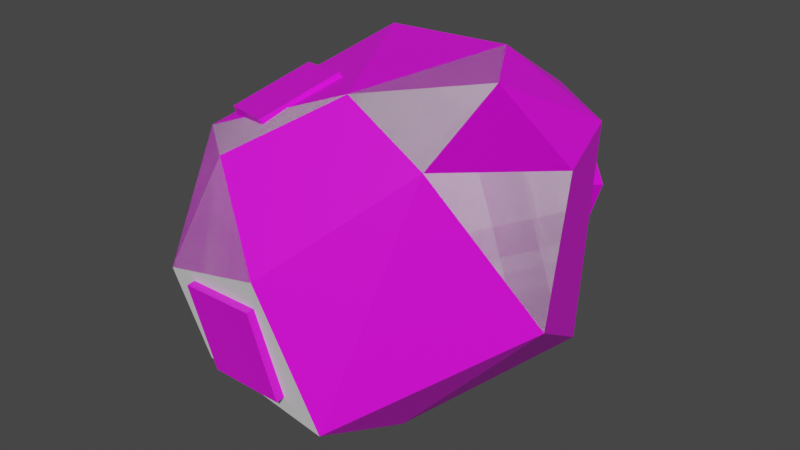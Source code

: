 # Source: Model_0.blend  (saved by Blender 2.93.21; exported with 4.5.12 LTS)
import bpy
from mathutils import Matrix  # noqa: F401  (used for matrix-valued properties, if any)

bpy.ops.wm.read_factory_settings(use_empty=True)
scene = bpy.context.scene
scene.name = 'Scene'

# ---- images (referenced by path relative to the original .blend; pixels are not part of the script)
import os
ASSET_DIR = os.environ.get("B2B_ASSET_DIR", "")  # directory of the original .blend (textures are referenced by path, not embedded)
HERE = os.path.dirname(os.path.abspath(__file__))  # packed textures are extracted next to this script under _unpacked/

def load_image(name, relpath, width, height, colorspace="sRGB"):
    """Load a texture the original file referenced (path relative to the .blend, or extracted next to this script)."""
    p = next((c for c in (os.path.join(HERE, relpath), os.path.join(ASSET_DIR, relpath)) if relpath and os.path.exists(c)), "")
    if p:
        img = bpy.data.images.load(p, check_existing=True)
        img.name = name
    else:  # same state as the original file: an image datablock whose file is absent (Cycles renders it pink)
        img = bpy.data.images.new(name, width, height)
        img.source = "FILE"
        img.filepath = "//" + (relpath or name)
    img.colorspace_settings.name = colorspace
    return img
img_rock_texture_png = load_image('Rock_Texture.png', 'Rock_Texture.png', 1024, 1024, 'sRGB')
img_bauxite_texture_png = load_image('Bauxite_Texture.png', 'Bauxite_Texture.png', 1024, 1024, 'sRGB')

# ---- materials (node trees are filled in below, after node groups)
mat_material_0 = bpy.data.materials.new('Material_0')
mat_material_0.use_backface_culling = True
mat_material_0.use_transparent_shadow = False
mat_material_1 = bpy.data.materials.new('Material_1')
mat_material_1.alpha_threshold = 0.0
mat_material_1.use_backface_culling = True
mat_material_1.use_transparent_shadow = False
mat_material_1.line_color = (0.0, 0.0, 0.0, 1.0)

# ---- material node trees
mat_material_0.use_nodes = True; mat_material_0.node_tree.nodes.clear()
_N = mat_material_0.node_tree.nodes; _L = mat_material_0.node_tree.links
n0 = _N.new('ShaderNodeBsdfPrincipled'); n0.name = 'Principled BSDF'; n0.location = (10, 300)
n0.distribution = 'GGX'
n0.subsurface_method = 'BURLEY'
n0.inputs[3].default_value = 1.45
n0.inputs[27].default_value = (0.0, 0.0, 0.0, 1.0)
n0.inputs[28].default_value = 1.0
n1 = _N.new('ShaderNodeOutputMaterial'); n1.name = 'Material Output'; n1.location = (300, 300)
n2 = _N.new('ShaderNodeTexImage'); n2.name = 'Image Texture'; n2.location = (-280, 275)
n2.image = img_rock_texture_png
_L.new(n0.outputs[0], n1.inputs[0])
_L.new(n2.outputs[0], n0.inputs[0])
n1.is_active_output = True
mat_material_1.use_nodes = True; mat_material_1.node_tree.nodes.clear()
_N = mat_material_1.node_tree.nodes; _L = mat_material_1.node_tree.links
n0 = _N.new('ShaderNodeOutputMaterial'); n0.name = 'Material Output'; n0.location = (300, 300)
n1 = _N.new('ShaderNodeBsdfPrincipled'); n1.name = 'Principled BSDF'; n1.location = (10, 300)
n1.distribution = 'GGX'
n1.subsurface_method = 'BURLEY'
n1.inputs[2].default_value = 0.4
n1.inputs[3].default_value = 1.45
n1.inputs[27].default_value = (0.0, 0.0, 0.0, 1.0)
n1.inputs[28].default_value = 1.0
n2 = _N.new('ShaderNodeTexImage'); n2.name = 'Image Texture'; n2.location = (-280, 275)
n2.image = img_bauxite_texture_png
_L.new(n1.outputs[0], n0.inputs[0])
_L.new(n2.outputs[0], n1.inputs[0])
n0.is_active_output = True

# ---- world
world_world = bpy.data.worlds.new('World'); scene.world = world_world
world_world.use_nodes = True; world_world.node_tree.nodes.clear()
_N = world_world.node_tree.nodes; _L = world_world.node_tree.links
n0 = _N.new('ShaderNodeOutputWorld'); n0.name = 'World Output'; n0.location = (300, 300)
n1 = _N.new('ShaderNodeBackground'); n1.name = 'Background'; n1.location = (10, 300)
n1.inputs[0].default_value = (0.05088, 0.05088, 0.05088, 1.0)
_L.new(n1.outputs[0], n0.inputs[0])
n0.is_active_output = True
world_world.color = (0.05088, 0.05088, 0.05088)
world_world.use_sun_shadow = False
world_world.sun_shadow_jitter_overblur = 0.0

# ---- meshes
me_icosphere = bpy.data.meshes.new('Icosphere')
me_icosphere.from_pydata([(-0.3287, -0.5542, -0.3647), (-0.5975, 0.04111, -0.3087), (0.4986, 0.2334, -0.338), (-0.51, -0.3222, 0.2987), (-0.5501, 0.3991, 0.3082), (0.1646, 0.6007, 0.34), (0.5894, -0.006858, 0.3504), (0.08865, -0.353, 0.5499), (-0.2231, -0.3234, -0.5435), (0.1965, -0.2512, -0.5435), (0.1891, -0.6123, -0.3801), (-0.2245, 0.3268, -0.5435), (-0.4077, 0.4289, -0.2309), (0.1245, 0.5253, -0.378), (0.6458, -0.1888, -0.05612), (-0.6225, -0.2627, 0.009969), (-0.4187, -0.5987, -0.05419), (-0.05626, 0.6295, -0.03066), (0.3826, -0.396, 0.4185), (-0.2238, -0.5446, 0.3488), (0.47, 0.3473, 0.3552), (0.08865, -0.353, 0.5499), (0.3305, 0.0001238, 0.5398), (-0.2855, 0.2834, 0.5256), (0.1438, 0.3063, 0.5351), (0.01913, -0.6783, 0.08759)], [], [(10, 0, 8), (3, 23, 4), (5, 20, 2), (19, 7, 3), (18, 19, 25), (20, 6, 14), (15, 3, 4), (16, 3, 15), (17, 11, 12), (11, 8, 1), (23, 24, 5), (22, 6, 20), (18, 22, 21), (24, 23, 7), (18, 14, 6), (2, 9, 11), (16, 0, 10), (1, 0, 16), (14, 9, 2), (11, 9, 8), (9, 10, 8), (3, 7, 23), (19, 21, 7), (21, 19, 18), (16, 10, 25), (16, 19, 3), (12, 4, 17), (17, 13, 11), (12, 11, 1), (4, 5, 17), (4, 23, 5), (5, 24, 20), (24, 22, 20), (18, 6, 22), (7, 21, 22), (22, 24, 7), (2, 13, 5), (13, 17, 5), (4, 12, 1), (18, 10, 14), (13, 2, 11), (16, 15, 1), (1, 8, 0), (14, 10, 9), (2, 20, 14), (1, 15, 4), (10, 18, 25), (19, 16, 25)])
_uv = me_icosphere.uv_layers.new(name='UVMap')
_uv.uv.foreach_set('vector', [0.9265, 0.193, 1.117, 0.2308, 1.062, 0.3398, 0.3343, 0.3411, 0.4208, 0.6409, 0.3313, 0.6796, 0.5718, 0.8213, 0.647, 0.6696, 0.8448, 0.6177, 0.4092, 0.207, 0.5254, 0.3202, 0.3343, 0.3411, 0.6179, 0.3059, 0.4092, 0.207, 0.5342, 0.04183, 0.647, 0.6696, 0.6646, 0.4968, 0.7638, 0.4098, 0.2525, 0.3729, 0.3343, 0.3411, 0.3313, 0.6796, 0.2295, 0.1955, 0.3343, 0.3411, 0.2525, 0.3729, 0.1706, 0.9677, 0.06235, 0.6614, 0.168, 0.7359, 0.06235, 0.6614, 0.062, 0.3398, 0.1741, 0.5194, 0.4208, 0.6409, 0.5418, 0.6608, 0.5718, 0.8213, 0.5874, 0.5001, 0.6646, 0.4968, 0.647, 0.6696, 0.6179, 0.3059, 0.5874, 0.5001, 0.5254, 0.3202, 0.5418, 0.6608, 0.4208, 0.6409, 0.5254, 0.3202, 0.6179, 0.3059, 0.7638, 0.4098, 0.6646, 0.4968, 0.8448, 0.6177, 0.9448, 0.3695, 1.062, 0.6614, 1.23, 0.1955, 1.117, 0.2308, 0.9265, 0.193, 0.1741, 0.5194, 0.1167, 0.2308, 0.2295, 0.1955, 0.7638, 0.4098, 0.9448, 0.3695, 0.8448, 0.6177, 1.062, 0.6614, 0.9448, 0.3695, 1.062, 0.3398, 0.9448, 0.3695, 0.9265, 0.193, 1.062, 0.3398, 0.3343, 0.3411, 0.5254, 0.3202, 0.4208, 0.6409, 0.4092, 0.207, 0.5254, 0.3202, 0.5254, 0.3202, 0.5254, 0.3202, 0.4092, 0.207, 0.6179, 0.3059, 1.23, 0.1955, 0.9265, 0.193, 0.5342, 0.04183, 0.2295, 0.1955, 0.4092, 0.207, 0.3343, 0.3411, 0.168, 0.7359, 0.3313, 0.6796, 0.1706, 0.9677, 1.171, 0.9677, 0.9494, 0.7936, 1.062, 0.6614, 0.168, 0.7359, 0.06235, 0.6614, 0.1741, 0.5194, 0.3313, 0.6796, 0.5718, 0.8213, 0.1706, 0.9677, 0.3313, 0.6796, 0.4208, 0.6409, 0.5718, 0.8213, 0.5718, 0.8213, 0.5418, 0.6608, 0.647, 0.6696, 0.5418, 0.6608, 0.5874, 0.5001, 0.647, 0.6696, 0.6179, 0.3059, 0.6646, 0.4968, 0.5874, 0.5001, 0.5254, 0.3202, 0.5254, 0.3202, 0.5874, 0.5001, 0.5874, 0.5001, 0.5418, 0.6608, 0.5254, 0.3202, 0.8448, 0.6177, 0.9494, 0.7936, 0.5718, 0.8213, 0.9494, 0.7936, 1.171, 0.9677, 0.5718, 0.8213, 0.3313, 0.6796, 0.168, 0.7359, 0.1741, 0.5194, 0.6179, 0.3059, 0.9265, 0.193, 0.7638, 0.4098, 0.9494, 0.7936, 0.8448, 0.6177, 1.062, 0.6614, 0.2295, 0.1955, 0.2525, 0.3729, 0.1741, 0.5194, 0.1741, 0.5194, 0.062, 0.3398, 0.1167, 0.2308, 0.7638, 0.4098, 0.9265, 0.193, 0.9448, 0.3695, 0.8448, 0.6177, 0.647, 0.6696, 0.7638, 0.4098, 0.1741, 0.5194, 0.2525, 0.3729, 0.3313, 0.6796, 0.9265, 0.193, 0.6179, 0.3059, 0.5342, 0.04183, 0.4092, 0.207, 0.2295, 0.1955, 0.5342, 0.04183])
me_icosphere.materials.append(mat_material_0)
me_icosphere.use_remesh_fix_poles = True
me_icosphere.use_remesh_preserve_attributes = False
me_icosphere.update()
me_icosphere_001 = bpy.data.meshes.new('Icosphere.001')
me_icosphere_001.from_pydata([(-0.3686, 0.1243, 0.1285), (-0.3352, 0.2424, -0.08069), (-0.3956, -0.08371, 0.006836), (-0.3622, 0.03434, -0.2024), (-0.6213, 0.1667, 0.1122), (-0.588, 0.2848, -0.09707), (-0.6484, -0.04131, -0.009542), (-0.615, 0.07674, -0.2188), (-0.2665, -0.3208, -0.0009837), (-0.2187, -0.2747, -0.3021), (0.03611, -0.3632, 0.04056), (0.0839, -0.3171, -0.2606), (-0.3037, -0.6405, -0.05579), (-0.2559, -0.5944, -0.3569), (-0.001145, -0.6829, -0.01425), (0.04665, -0.6368, -0.3154), (0.1069, 0.3167, 0.2818), (0.289, 0.1501, 0.158), (0.003812, 0.387, 0.03544), (0.1859, 0.2203, -0.08829), (0.2977, 0.5376, 0.2649), (0.4797, 0.371, 0.1412), (0.1946, 0.6079, 0.0186), (0.3767, 0.4412, -0.1051), (-0.2454, 0.007107, 0.209), (-0.3383, -0.2287, 0.1111), (-0.005533, -0.1093, 0.2618), (-0.09843, -0.3451, 0.1638), (-0.3383, -0.06536, 0.4716), (-0.4312, -0.3012, 0.3736), (-0.09843, -0.1817, 0.5243), (-0.1913, -0.4176, 0.4264), (-0.0421, 0.2484, -0.3129), (0.1419, 0.2611, -0.2523), (-0.01351, 0.0624, -0.3608), (0.1705, 0.07509, -0.3002), (0.01606, 0.3059, -0.5015), (0.2001, 0.3186, -0.4409), (0.04466, 0.1199, -0.5494), (0.2287, 0.1326, -0.4888)], [], [(5, 1, 3, 7), (5, 4, 0, 1), (7, 6, 4, 5), (3, 2, 6, 7), (0, 4, 6, 2), (13, 9, 11, 15), (13, 12, 8, 9), (15, 14, 12, 13), (11, 10, 14, 15), (8, 12, 14, 10), (21, 17, 19, 23), (21, 20, 16, 17), (23, 22, 20, 21), (19, 18, 22, 23), (16, 20, 22, 18), (29, 25, 27, 31), (29, 28, 24, 25), (31, 30, 28, 29), (27, 26, 30, 31), (24, 28, 30, 26), (37, 33, 35, 39), (37, 36, 32, 33), (39, 38, 36, 37), (35, 34, 38, 39), (32, 36, 38, 34)])
_k = set([(0, 1), (0, 2), (0, 4), (1, 3), (1, 5), (2, 3), (2, 6), (3, 7), (4, 5), (4, 6), (5, 7), (6, 7), (8, 9), (8, 10), (8, 12), (9, 11), (9, 13), (10, 11), (10, 14), (11, 15), (12, 13), (12, 14), (13, 15), (14, 15), (16, 17), (16, 18), (16, 20), (17, 19), (17, 21), (18, 19), (18, 22), (19, 23), (20, 21), (20, 22), (21, 23), (22, 23), (24, 25), (24, 26), (24, 28), (25, 27), (25, 29), (26, 27), (26, 30), (27, 31), (28, 29), (28, 30), (29, 31), (30, 31), (32, 33), (32, 34), (32, 36), (33, 35), (33, 37), (34, 35), (34, 38), (35, 39), (36, 37), (36, 38), (37, 39), (38, 39)])
me_icosphere_001.attributes.new('sharp_edge', 'BOOLEAN', 'EDGE').data.foreach_set('value', [ (min(e.vertices), max(e.vertices)) in _k for e in me_icosphere_001.edges])
_uv = me_icosphere_001.uv_layers.new(name='UVMap')
_uv.uv.foreach_set('vector', [0.75, 0.25, 0.75, 0.25, 0.75, 0.25, 0.75, 0.25, 0.75, 0.25, 0.75, 0.25, 0.75, 0.25, 0.75, 0.25, 0.75, 0.25, 0.75, 0.25, 0.75, 0.25, 0.75, 0.25, 0.75, 0.25, 0.75, 0.25, 0.75, 0.25, 0.75, 0.25, 0.75, 0.25, 0.75, 0.25, 0.75, 0.25, 0.75, 0.25, 0.75, 0.25, 0.75, 0.25, 0.75, 0.25, 0.75, 0.25, 0.75, 0.25, 0.75, 0.25, 0.75, 0.25, 0.75, 0.25, 0.75, 0.25, 0.75, 0.25, 0.75, 0.25, 0.75, 0.25, 0.75, 0.25, 0.75, 0.25, 0.75, 0.25, 0.75, 0.25, 0.75, 0.25, 0.75, 0.25, 0.75, 0.25, 0.75, 0.25, 0.75, 0.25, 0.75, 0.25, 0.75, 0.25, 0.75, 0.25, 0.75, 0.25, 0.75, 0.25, 0.75, 0.25, 0.75, 0.25, 0.75, 0.25, 0.75, 0.25, 0.75, 0.25, 0.75, 0.25, 0.75, 0.25, 0.75, 0.25, 0.75, 0.25, 0.75, 0.25, 0.75, 0.25, 0.75, 0.25, 0.75, 0.25, 0.75, 0.25, 0.75, 0.25, 0.75, 0.25, 0.75, 0.25, 0.75, 0.25, 0.75, 0.25, 0.75, 0.25, 0.75, 0.25, 0.75, 0.25, 0.75, 0.25, 0.75, 0.25, 0.75, 0.25, 0.75, 0.25, 0.75, 0.25, 0.75, 0.25, 0.75, 0.25, 0.75, 0.25, 0.75, 0.25, 0.75, 0.25, 0.75, 0.25, 0.75, 0.25, 0.75, 0.25, 0.75, 0.25, 0.75, 0.25, 0.75, 0.25, 0.75, 0.25, 0.75, 0.25, 0.75, 0.25, 0.75, 0.25, 0.75, 0.25, 0.75, 0.25, 0.75, 0.25, 0.75, 0.25, 0.75, 0.25, 0.75, 0.25, 0.75, 0.25, 0.75, 0.25, 0.75, 0.25, 0.75, 0.25, 0.75, 0.25, 0.75, 0.25])
me_icosphere_001.materials.append(mat_material_1)
me_icosphere_001.use_remesh_fix_poles = True
me_icosphere_001.use_remesh_preserve_attributes = False
me_icosphere_001.update()
me_icosphere_002 = bpy.data.meshes.new('Icosphere.002')
me_icosphere_002.from_pydata([(-0.3287, -0.5542, -0.3647), (-0.51, -0.3222, 0.2987), (-0.5501, 0.3991, 0.3082), (0.1646, 0.6007, 0.34), (0.5894, -0.006858, 0.3504), (0.08865, -0.353, 0.5499), (0.1891, -0.6123, -0.3801), (-0.2245, 0.3268, -0.5435), (0.1245, 0.5253, -0.378), (0.6458, -0.1888, -0.05612), (-0.6225, -0.2627, 0.009969), (-0.4187, -0.5987, -0.05419), (-0.05626, 0.6295, -0.03066), (0.3826, -0.396, 0.4185), (-0.2238, -0.5446, 0.3488), (0.08865, -0.353, 0.5499), (0.3305, 0.0001238, 0.5398), (0.1438, 0.3063, 0.5351), (0.01913, -0.6783, 0.08759)], [], [(0, 11, 10), (18, 15, 14), (2, 12, 7), (18, 14, 11), (9, 8, 4), (3, 17, 4), (14, 1, 11), (1, 14, 5), (8, 12, 3), (2, 3, 12), (11, 0, 18), (0, 10, 7), (12, 8, 7), (16, 15, 13), (1, 5, 17), (13, 4, 16), (6, 0, 7), (5, 16, 17), (1, 10, 11), (14, 15, 5), (4, 13, 9), (0, 6, 18), (18, 13, 15), (8, 9, 6), (2, 7, 10), (2, 17, 3), (5, 15, 16), (17, 2, 1), (17, 16, 4), (4, 8, 3), (13, 18, 9), (7, 8, 6), (18, 6, 9), (2, 10, 1)])
_uv = me_icosphere_002.uv_layers.new(name='UVMap')
_uv.uv.foreach_set('vector', [0.1167, 0.2308, 0.2295, 0.1955, 0.2525, 0.3729, 0.5342, 0.04183, 0.5254, 0.3202, 0.4092, 0.207, 0.3313, 0.6796, 1.171, 0.9677, 0.06235, 0.6614, 0.5342, 0.04183, 0.4092, 0.207, 1.23, 0.1955, 0.7638, 0.4098, 0.9494, 0.7936, 0.6646, 0.4968, 0.5718, 0.8213, 0.5418, 0.6608, 0.6646, 0.4968, 0.4092, 0.207, 0.3343, 0.3411, 1.23, 0.1955, 0.3343, 0.3411, 0.4092, 0.207, 0.5254, 0.3202, 0.9494, 0.7936, 1.171, 0.9677, 0.5718, 0.8213, 0.3313, 0.6796, 0.5718, 0.8213, 1.171, 0.9677, 1.23, 0.1955, 1.117, 0.2308, 0.5342, 0.04183, 0.1167, 0.2308, 0.2525, 0.3729, 0.06235, 0.6614, 1.171, 0.9677, 0.9494, 0.7936, 0.06235, 0.6614, 0.5874, 0.5001, 0.5254, 0.3202, 0.6179, 0.3059, 0.3343, 0.3411, 0.5254, 0.3202, 0.5418, 0.6608, 0.6179, 0.3059, 0.6646, 0.4968, 0.5874, 0.5001, 0.9265, 0.193, 1.117, 0.2308, 1.062, 0.6614, 0.5254, 0.3202, 0.5874, 0.5001, 0.5418, 0.6608, 0.3343, 0.3411, 0.2525, 0.3729, 1.23, 0.1955, 0.4092, 0.207, 0.5254, 0.3202, 0.5254, 0.3202, 0.6646, 0.4968, 0.6179, 0.3059, 0.7638, 0.4098, 1.117, 0.2308, 0.9265, 0.193, 0.5342, 0.04183, 0.5342, 0.04183, 0.6179, 0.3059, 0.5254, 0.3202, 0.9494, 0.7936, 0.7638, 0.4098, 0.9265, 0.193, 0.3313, 0.6796, 0.06235, 0.6614, 0.2525, 0.3729, 0.3313, 0.6796, 0.5418, 0.6608, 0.5718, 0.8213, 0.5254, 0.3202, 0.5254, 0.3202, 0.5874, 0.5001, 0.5418, 0.6608, 0.3313, 0.6796, 0.3343, 0.3411, 0.5418, 0.6608, 0.5874, 0.5001, 0.6646, 0.4968, 0.6646, 0.4968, 0.9494, 0.7936, 0.5718, 0.8213, 0.6179, 0.3059, 0.5342, 0.04183, 0.7638, 0.4098, 1.062, 0.6614, 0.9494, 0.7936, 0.9265, 0.193, 0.5342, 0.04183, 0.9265, 0.193, 0.7638, 0.4098, 0.3313, 0.6796, 0.2525, 0.3729, 0.3343, 0.3411])
me_icosphere_002.use_remesh_fix_poles = True
me_icosphere_002.use_remesh_preserve_attributes = False
me_icosphere_002.update()

# ---- objects
ob_model_0 = bpy.data.objects.new('Model_0', me_icosphere)
ob_model_1 = bpy.data.objects.new('Model_1', me_icosphere_001)
ob_model_collision = bpy.data.objects.new('Model_Collision', me_icosphere_002)

# ---- transforms, parenting, visibility, modifiers, constraints
ob_model_0.location = (0.0, 0.0, 0.0)
ob_model_1.location = (0.0, 0.0, 0.0)
ob_model_collision.location = (0.0, 0.0, 0.0)

# ---- collection membership
scene.collection.objects.link(ob_model_0)
scene.collection.objects.link(ob_model_1)
scene.collection.objects.link(ob_model_collision)

# ---- scene / render settings (as saved in the file)
scene.frame_start = 1; scene.frame_end = 250; scene.frame_set(1)
scene.render.engine = 'BLENDER_EEVEE_NEXT'
scene.cycles.use_denoising = False
scene.cycles.samples = 128
scene.cycles.sampling_pattern = 'TABULATED_SOBOL'
scene.cycles.use_adaptive_sampling = False
scene.cycles.use_light_tree = False
scene.view_settings.view_transform = 'Filmic'
bpy.context.view_layer.update()

# ---- added for rendering (the .blend has no active camera and no usable light): camera, sun
cam_auto = bpy.data.cameras.new('AutoCamera')
cam_auto.lens = 50.0
cam_auto.sensor_width = 36.0
cam_auto.clip_end = 1000.0
ob_auto_camera = bpy.data.objects.new('AutoCamera', cam_auto)
scene.collection.objects.link(ob_auto_camera)
ob_auto_camera.location = (1.98428, -2.40939, 1.58873)
ob_auto_camera.rotation_euler = (1.09748, -7.21219e-08, 0.694738)
scene.camera = ob_auto_camera
light_auto_sun = bpy.data.lights.new('AutoSun', 'SUN')
light_auto_sun.energy = 3.0
light_auto_sun.angle = 0.0523599
ob_auto_sun = bpy.data.objects.new('AutoSun', light_auto_sun)
scene.collection.objects.link(ob_auto_sun)
ob_auto_sun.rotation_euler = (0.872665, 0.174533, 0.523599)
bpy.context.view_layer.update()
